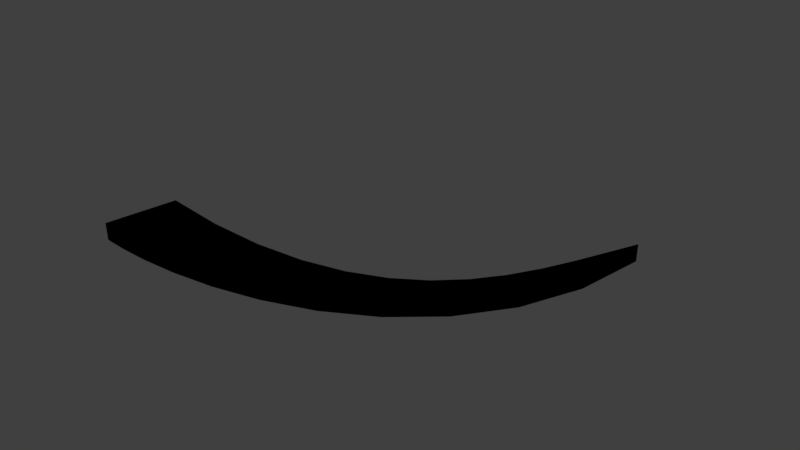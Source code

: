 # Source: curve_3d.blend  (saved by Blender 2.78.0; exported with 4.5.12 LTS)
import bpy
from mathutils import Matrix  # noqa: F401  (used for matrix-valued properties, if any)

bpy.ops.wm.read_factory_settings(use_empty=True)
scene = bpy.context.scene
scene.name = 'Scene'

# ---- collections
col_collection_1 = bpy.data.collections.new('Collection 1'); scene.collection.children.link(col_collection_1)

# ---- materials (node trees are filled in below, after node groups)
mat_svgmat_006 = bpy.data.materials.new('SVGMat.006')
mat_svgmat_006.alpha_threshold = 0.0
mat_svgmat_006.use_transparent_shadow = False
mat_svgmat_006.diffuse_color = (0.0, 0.0, 0.0, 1.0)
mat_svgmat_006.roughness = 0.5

# ---- material node trees

# ---- world
world_world = bpy.data.worlds.new('World'); scene.world = world_world
world_world.color = (0.05088, 0.05088, 0.05088)
world_world.use_sun_shadow = False
world_world.sun_shadow_jitter_overblur = 0.0
world_world.cycles.sampling_method = 'MANUAL'

# ---- cameras
cam_camera = bpy.data.cameras.new('Camera')
cam_camera.clip_end = 100.0
cam_camera.lens = 35.0
cam_camera.sensor_width = 32.0
cam_camera.sensor_height = 18.0
cam_camera.ortho_scale = 7.314
cam_camera.dof.focus_distance = 0.0
cam_camera.dof.aperture_fstop = 128.0

# ---- lights
light_lamp = bpy.data.lights.new('Lamp', 'POINT')
light_lamp.transmission_factor = 0.0
light_lamp.cutoff_distance = 30.0
light_lamp.energy = 100.0
light_lamp.shadow_buffer_clip_start = 1.001
light_lamp.shadow_soft_size = 0.1
light_lamp.shadow_maximum_resolution = 0.006
light_lamp.use_absolute_resolution = True

# ---- curves / text
cu_curve_004 = bpy.data.curves.new('Curve.004', 'CURVE')
cu_curve_004.dimensions = '2D'
_sp = cu_curve_004.splines.new('BEZIER'); _sp.bezier_points.add(2)
_sp.bezier_points.foreach_set('co', [-0.01753, -0.0007838, 0.0, -0.01753, -0.009249, 0.0, 0.02424, 0.028, 0.0])
_sp.bezier_points.foreach_set('handle_left', [0.01803, -0.002195, 0.0, -0.01753, -0.006427, 0.0, 0.02593, -0.009249, 0.0])
_sp.bezier_points.foreach_set('handle_right', [-0.01753, -0.003605, 0.0, -0.01753, -0.009249, 0.0, 0.01944, 0.01276, 0.0])
for _p, _l, _r in zip(_sp.bezier_points, ['FREE', 'VECTOR', 'FREE'], ['VECTOR', 'FREE', 'FREE']): _p.handle_left_type = _l; _p.handle_right_type = _r
_sp.use_cyclic_u = True
cu_curve_004.materials.append(mat_svgmat_006)
cu_curve_004.use_path_clamp = True
cu_curve_004.bevel_resolution = 0
cu_curve_004.extrude = 0.001
cu_curve_004.fill_mode = 'BOTH'

# ---- objects
ob_curve = bpy.data.objects.new('Curve', cu_curve_004)
ob_lamp = bpy.data.objects.new('Lamp', light_lamp)
ob_camera = bpy.data.objects.new('Camera', cam_camera)

# ---- transforms, parenting, visibility, modifiers, constraints
ob_curve.location = (1.589, -2.537, 0.0)
ob_curve.scale = (90.63, 90.63, 90.63)
ob_curve.lineart.crease_threshold = 0.0
ob_lamp.location = (4.076, 1.005, 5.904)
ob_lamp.rotation_euler = (0.6503, 0.05522, 1.866)
ob_lamp.lock_rotations_4d = False
ob_lamp.empty_display_type = 'ARROWS'
ob_lamp.color = (0.0, 0.0, 0.0, 0.0)
ob_lamp.lineart.crease_threshold = 0.0
ob_camera.location = (7.481, -6.508, 3.848)
ob_camera.rotation_euler = (1.109, 0.0, 0.8149)
ob_camera.lock_rotations_4d = False
ob_camera.empty_display_type = 'ARROWS'
ob_camera.color = (0.0, 0.0, 0.0, 0.0)
ob_camera.display_type = 'WIRE'
ob_camera.lineart.crease_threshold = 0.0

# ---- collection membership
col_collection_1.objects.link(ob_curve)
col_collection_1.objects.link(ob_lamp)
col_collection_1.objects.link(ob_camera)

# ---- scene / render settings (as saved in the file)
scene.camera = ob_camera
scene.frame_start = 1; scene.frame_end = 250; scene.frame_set(1)
scene.render.engine = 'BLENDER_EEVEE_NEXT'
scene.render.resolution_percentage = 50
scene.render.dither_intensity = 0.0
scene.cycles.use_denoising = False
scene.cycles.samples = 128
scene.cycles.sampling_pattern = 'TABULATED_SOBOL'
scene.cycles.light_sampling_threshold = 0.0
scene.cycles.use_adaptive_sampling = False
scene.cycles.use_light_tree = False
scene.cycles.blur_glossy = 0.0
scene.cycles.sample_clamp_indirect = 0.0
scene.view_settings.view_transform = 'Standard'
bpy.context.view_layer.update()
